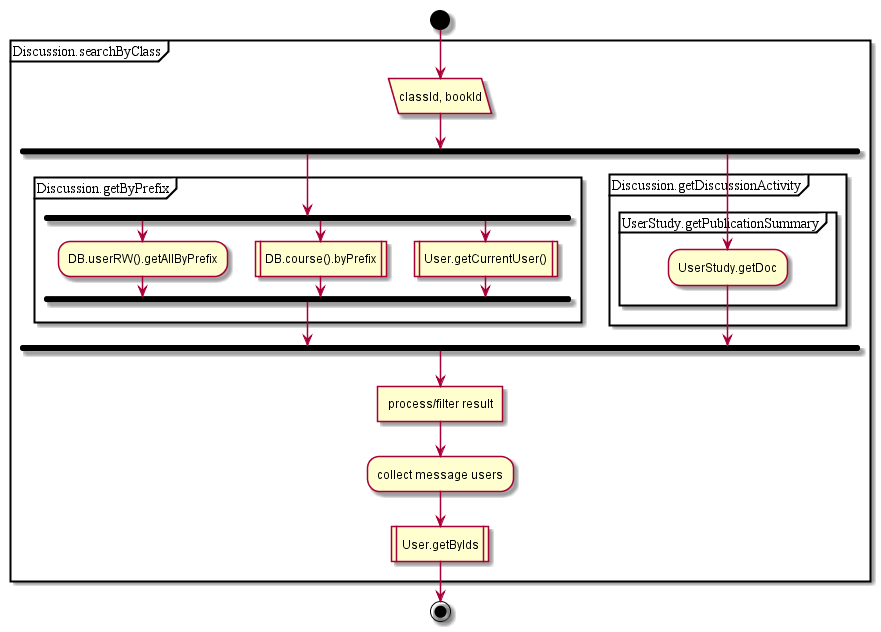

The diagram above was rendered by PlantUML. Its source (embedded in the PNG):
@startuml
start
partition Discussion.searchByClass {
:classId, bookId/
fork
partition Discussion.getByPrefix {
fork
:DB.userRW().getAllByPrefix;
fork again
:DB.course().byPrefix|
fork again
:User.getCurrentUser()|
endfork;
}
fork again
partition Discussion.getDiscussionActivity {
partition UserStudy.getPublicationSummary {
:UserStudy.getDoc;
}
}
endfork
:process/filter result]
:collect message users;
:User.getByIds|
}
stop
@enduml